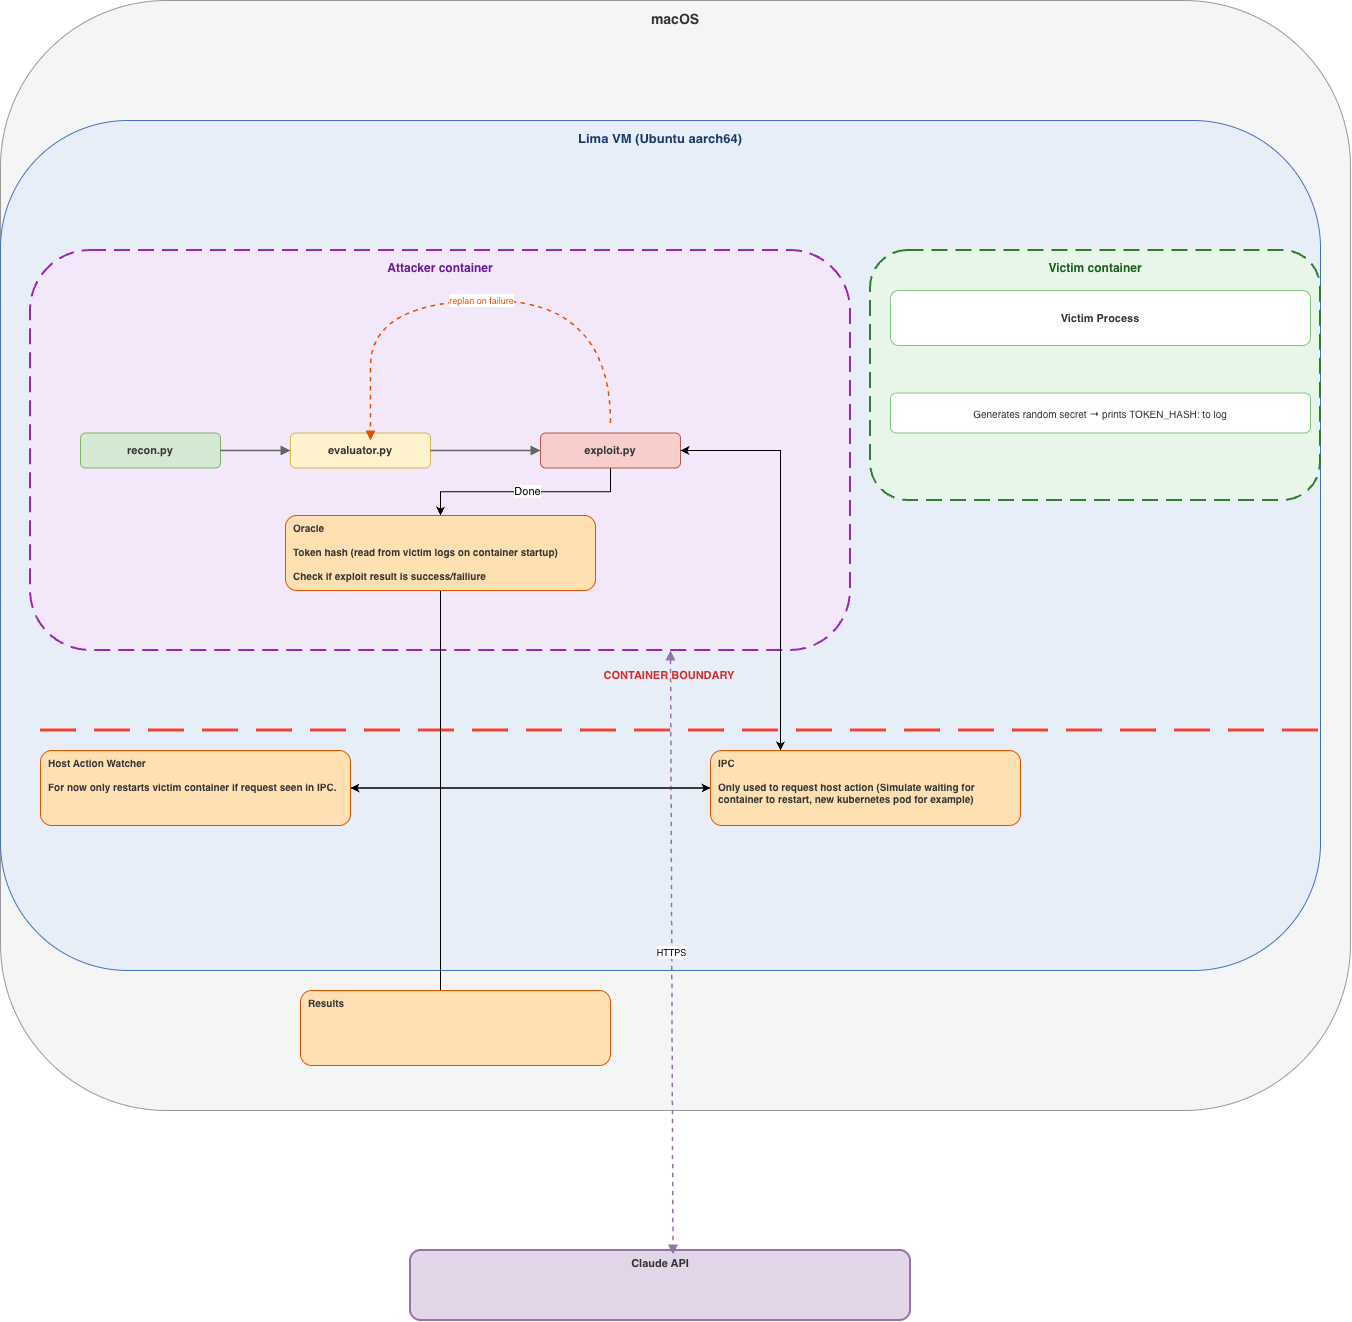

The diagram above was exported from draw.io. Its source (the exported page's mxGraphModel, read from the mxfile embedded in the PNG):
<mxGraphModel dx="1205" dy="748" grid="1" gridSize="10" guides="1" tooltips="1" connect="1" arrows="1" fold="1" page="1" pageScale="1" pageWidth="1600" pageHeight="1200" math="0" shadow="0">
  <root>
    <mxCell id="0" />
    <mxCell id="1" parent="0" />
    <mxCell id="macos" parent="1" style="rounded=1;whiteSpace=wrap;html=1;fillColor=#F5F5F5;strokeColor=#999999;verticalAlign=top;fontStyle=1;fontSize=14;fontColor=#333333;spacingTop=4;" value="macOS" vertex="1">
      <mxGeometry height="1110" width="1350" x="30" y="10" as="geometry" />
    </mxCell>
    <mxCell id="lima" parent="1" style="rounded=1;whiteSpace=wrap;html=1;fillColor=#E8EEF7;strokeColor=#4472C4;verticalAlign=top;fontStyle=1;fontSize=13;fontColor=#1a3a6b;spacingTop=4;" value="Lima VM (Ubuntu aarch64)" vertex="1">
      <mxGeometry height="850" width="1320" x="30" y="130" as="geometry" />
    </mxCell>
    <mxCell id="attacker" parent="1" style="rounded=1;whiteSpace=wrap;html=1;fillColor=#F3E8F9;strokeColor=#9C27B0;verticalAlign=top;fontStyle=1;fontSize=12;fontColor=#6A1B9A;dashed=1;dashPattern=8 4;strokeWidth=2;spacingTop=4;" value="Attacker container" vertex="1">
      <mxGeometry height="400" width="820" x="60" y="260" as="geometry" />
    </mxCell>
    <mxCell id="recon_node" parent="1" style="rounded=1;whiteSpace=wrap;html=1;fillColor=#D5E8D4;strokeColor=#82B366;fontSize=11;fontColor=#333;" value="&lt;b&gt;recon.py&lt;/b&gt;" vertex="1">
      <mxGeometry height="35" width="140" x="110" y="442.5" as="geometry" />
    </mxCell>
    <mxCell id="eval_node" parent="1" style="rounded=1;whiteSpace=wrap;html=1;fillColor=#FFF2CC;strokeColor=#D6B656;fontSize=11;fontColor=#333;" value="&lt;b&gt;evaluator.py&lt;/b&gt;" vertex="1">
      <mxGeometry height="35" width="140" x="320" y="442.5" as="geometry" />
    </mxCell>
    <mxCell id="M-TfiNTszj7BZcUSYQ8r-4" edge="1" parent="1" source="exploit_node" style="edgeStyle=orthogonalEdgeStyle;rounded=0;orthogonalLoop=1;jettySize=auto;html=1;" target="M-TfiNTszj7BZcUSYQ8r-3">
      <mxGeometry relative="1" as="geometry">
        <Array as="points">
          <mxPoint x="810" y="460" />
        </Array>
      </mxGeometry>
    </mxCell>
    <mxCell id="M-TfiNTszj7BZcUSYQ8r-12" edge="1" parent="1" source="exploit_node" style="edgeStyle=orthogonalEdgeStyle;rounded=0;orthogonalLoop=1;jettySize=auto;html=1;" target="M-TfiNTszj7BZcUSYQ8r-6">
      <mxGeometry relative="1" as="geometry" />
    </mxCell>
    <mxCell id="M-TfiNTszj7BZcUSYQ8r-13" connectable="0" parent="M-TfiNTszj7BZcUSYQ8r-12" style="edgeLabel;html=1;align=center;verticalAlign=middle;resizable=0;points=[];" value="Done" vertex="1">
      <mxGeometry relative="1" x="-0.0159" y="-1" as="geometry">
        <mxPoint as="offset" />
      </mxGeometry>
    </mxCell>
    <mxCell id="exploit_node" parent="1" style="rounded=1;whiteSpace=wrap;html=1;fillColor=#F8CECC;strokeColor=#B85450;fontSize=11;fontColor=#333;" value="&lt;b&gt;exploit.py&lt;/b&gt;" vertex="1">
      <mxGeometry height="35" width="140" x="570" y="442.5" as="geometry" />
    </mxCell>
    <mxCell id="arrow_r2e" edge="1" parent="1" source="recon_node" style="endArrow=block;endFill=1;strokeColor=#666;strokeWidth=1.5;" target="eval_node">
      <mxGeometry relative="1" as="geometry" />
    </mxCell>
    <mxCell id="arrow_e2x" edge="1" parent="1" source="eval_node" style="endArrow=block;endFill=1;strokeColor=#666;strokeWidth=1.5;" target="exploit_node">
      <mxGeometry relative="1" as="geometry" />
    </mxCell>
    <mxCell id="replan_arrow" edge="1" parent="1" style="edgeStyle=orthogonalEdgeStyle;curved=1;endArrow=block;endFill=1;strokeColor=#E65100;strokeWidth=1.5;dashed=1;exitX=0.5;exitY=1;exitDx=0;exitDy=0;html=1;" value="&lt;font style=&quot;font-size:9px&quot; color=&quot;#E65100&quot;&gt;replan on failure&lt;/font&gt;">
      <mxGeometry relative="1" as="geometry">
        <Array as="points">
          <mxPoint x="640" y="310" />
          <mxPoint x="400" y="310" />
          <mxPoint x="400" y="442" />
        </Array>
        <mxPoint x="639.9999999999998" y="432.47" as="sourcePoint" />
        <mxPoint x="400" y="450" as="targetPoint" />
      </mxGeometry>
    </mxCell>
    <mxCell id="victim" parent="1" style="rounded=1;whiteSpace=wrap;html=1;fillColor=#E8F5E9;strokeColor=#2E7D32;verticalAlign=top;fontStyle=1;fontSize=12;fontColor=#1B5E20;dashed=1;dashPattern=8 4;strokeWidth=2;spacingTop=4;" value="Victim container" vertex="1">
      <mxGeometry height="250" width="450" x="900" y="260" as="geometry" />
    </mxCell>
    <mxCell id="victim_proc" parent="1" style="rounded=1;whiteSpace=wrap;html=1;fillColor=#FFFFFF;strokeColor=#81C784;fontSize=11;verticalAlign=middle;fontColor=#333;" value="&lt;b&gt;Victim Process&lt;/b&gt;" vertex="1">
      <mxGeometry height="55" width="420" x="920" y="300" as="geometry" />
    </mxCell>
    <mxCell id="tokenflow" parent="1" style="rounded=1;whiteSpace=wrap;html=1;fillColor=#FFFFFF;strokeColor=#81C784;fontSize=10;fontColor=#333;" value="&lt;font style=&quot;font-size:10px&quot;&gt;Generates random secret → prints TOKEN_HASH: to log&lt;/font&gt;" vertex="1">
      <mxGeometry height="40" width="420" x="920" y="402.5" as="geometry" />
    </mxCell>
    <mxCell id="escape_line" edge="1" parent="1" style="endArrow=none;dashed=1;strokeColor=#F44336;strokeWidth=3;dashPattern=12 6;" value="">
      <mxGeometry relative="1" as="geometry">
        <mxPoint x="70" y="740" as="sourcePoint" />
        <mxPoint x="1350" y="740" as="targetPoint" />
      </mxGeometry>
    </mxCell>
    <mxCell id="escape_label" parent="1" style="text;html=1;align=center;verticalAlign=middle;resizable=0;points=[];autosize=1;fontColor=#D32F2F;" value="&lt;font color=&quot;#D32F2F&quot; style=&quot;font-size: 11px;&quot;&gt;&lt;b&gt;CONTAINER BOUNDARY&lt;/b&gt;&amp;nbsp;&lt;/font&gt;" vertex="1">
      <mxGeometry height="30" width="160" x="620" y="670" as="geometry" />
    </mxCell>
    <mxCell id="M-TfiNTszj7BZcUSYQ8r-17" edge="1" parent="1" source="watcher" style="edgeStyle=orthogonalEdgeStyle;rounded=0;orthogonalLoop=1;jettySize=auto;html=1;" target="M-TfiNTszj7BZcUSYQ8r-3">
      <mxGeometry relative="1" as="geometry" />
    </mxCell>
    <mxCell id="watcher" parent="1" style="rounded=1;whiteSpace=wrap;html=1;fillColor=#FFE0B2;strokeColor=#E65100;fontSize=10;verticalAlign=top;fontColor=#333;align=left;spacingLeft=6;" value="&lt;b&gt;Host Action Watcher&lt;/b&gt;&lt;div&gt;&lt;b&gt;&lt;br&gt;&lt;/b&gt;&lt;/div&gt;&lt;div&gt;&lt;b&gt;For now only restarts victim container if request seen in IPC.&lt;/b&gt;&lt;/div&gt;" vertex="1">
      <mxGeometry height="75" width="310" x="70" y="760" as="geometry" />
    </mxCell>
    <mxCell id="claude_api" parent="1" style="rounded=1;whiteSpace=wrap;html=1;fillColor=#E1D5E7;strokeColor=#9673A6;fontSize=11;verticalAlign=top;fontColor=#333;strokeWidth=2;" value="&lt;b&gt;Claude API&lt;/b&gt;" vertex="1">
      <mxGeometry height="70" width="500" x="440" y="1260" as="geometry" />
    </mxCell>
    <mxCell id="api_arrow" edge="1" parent="1" style="endArrow=block;endFill=1;strokeColor=#9673A6;strokeWidth=1.5;dashed=1;startArrow=block;startFill=1;html=1;entryX=0.525;entryY=0.055;entryDx=0;entryDy=0;entryPerimeter=0;" target="claude_api" value="&lt;font style=&quot;font-size:9px&quot;&gt;HTTPS&lt;/font&gt;">
      <mxGeometry relative="1" as="geometry">
        <mxPoint x="700" y="660" as="sourcePoint" />
        <mxPoint x="700" y="1010" as="targetPoint" />
      </mxGeometry>
    </mxCell>
    <mxCell id="M-TfiNTszj7BZcUSYQ8r-5" edge="1" parent="1" source="M-TfiNTszj7BZcUSYQ8r-3" style="edgeStyle=orthogonalEdgeStyle;rounded=0;orthogonalLoop=1;jettySize=auto;html=1;entryX=1;entryY=0.5;entryDx=0;entryDy=0;" target="watcher">
      <mxGeometry relative="1" as="geometry" />
    </mxCell>
    <mxCell id="M-TfiNTszj7BZcUSYQ8r-18" edge="1" parent="1" style="edgeStyle=orthogonalEdgeStyle;rounded=0;orthogonalLoop=1;jettySize=auto;html=1;">
      <mxGeometry relative="1" as="geometry">
        <Array as="points">
          <mxPoint x="810" y="798" />
          <mxPoint x="810" y="460" />
          <mxPoint x="710" y="460" />
        </Array>
        <mxPoint x="830" y="798.0384615384617" as="sourcePoint" />
        <mxPoint x="710" y="460" as="targetPoint" />
      </mxGeometry>
    </mxCell>
    <mxCell id="M-TfiNTszj7BZcUSYQ8r-3" parent="1" style="rounded=1;whiteSpace=wrap;html=1;fillColor=#FFE0B2;strokeColor=#E65100;fontSize=10;verticalAlign=top;fontColor=#333;align=left;spacingLeft=6;" value="&lt;b&gt;IPC&lt;/b&gt;&lt;div&gt;&lt;b&gt;&lt;br&gt;&lt;/b&gt;&lt;/div&gt;&lt;div&gt;&lt;b&gt;Only used to request host action (Simulate waiting for container to restart, new kubernetes pod for example)&lt;/b&gt;&lt;/div&gt;" vertex="1">
      <mxGeometry height="75" width="310" x="740" y="760" as="geometry" />
    </mxCell>
    <mxCell id="M-TfiNTszj7BZcUSYQ8r-14" edge="1" parent="1" source="M-TfiNTszj7BZcUSYQ8r-6" style="edgeStyle=orthogonalEdgeStyle;rounded=0;orthogonalLoop=1;jettySize=auto;html=1;exitX=0.5;exitY=1;exitDx=0;exitDy=0;entryX=0.452;entryY=0.133;entryDx=0;entryDy=0;entryPerimeter=0;" target="M-TfiNTszj7BZcUSYQ8r-15">
      <mxGeometry relative="1" as="geometry">
        <Array as="points" />
        <mxPoint x="475" y="680.0000000000002" as="sourcePoint" />
        <mxPoint x="470" y="891" as="targetPoint" />
      </mxGeometry>
    </mxCell>
    <mxCell id="M-TfiNTszj7BZcUSYQ8r-6" parent="1" style="rounded=1;whiteSpace=wrap;html=1;fillColor=#FFE0B2;strokeColor=#E65100;fontSize=10;verticalAlign=top;fontColor=#333;align=left;spacingLeft=6;" value="&lt;b&gt;Oracle&lt;/b&gt;&lt;div&gt;&lt;b&gt;&lt;br&gt;&lt;/b&gt;&lt;/div&gt;&lt;div&gt;&lt;b&gt;Token hash (read from victim logs on container startup)&lt;/b&gt;&lt;/div&gt;&lt;div&gt;&lt;b&gt;&lt;br&gt;&lt;/b&gt;&lt;/div&gt;&lt;div&gt;&lt;b&gt;Check if exploit result is success/failiure&lt;/b&gt;&lt;/div&gt;" vertex="1">
      <mxGeometry height="75" width="310" x="315" y="525" as="geometry" />
    </mxCell>
    <mxCell id="M-TfiNTszj7BZcUSYQ8r-15" parent="1" style="rounded=1;whiteSpace=wrap;html=1;fillColor=#FFE0B2;strokeColor=#E65100;fontSize=10;verticalAlign=top;fontColor=#333;align=left;spacingLeft=6;" value="&lt;b&gt;Results&lt;/b&gt;" vertex="1">
      <mxGeometry height="75" width="310" x="330" y="1000" as="geometry" />
    </mxCell>
  </root>
</mxGraphModel>